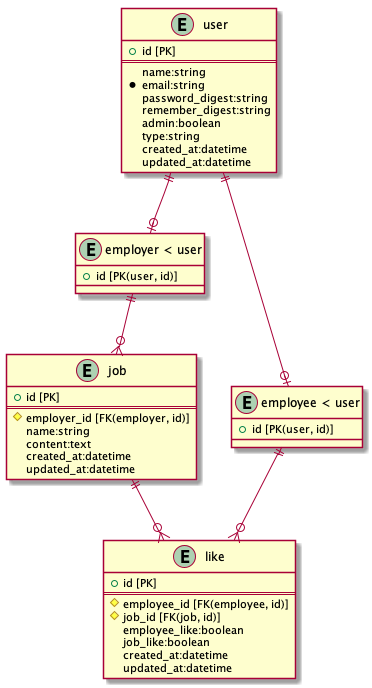

The diagram above was rendered by PlantUML. Its source (embedded in the PNG):
@startuml prototype

entity "user" {
  + id [PK]
  ==
  name:string
  * email:string
  password_digest:string
  remember_digest:string
  admin:boolean
  type:string
  created_at:datetime
  updated_at:datetime
}

entity "employer < user" as employer {
  + id [PK(user, id)]
}

entity "employee < user" as employee {
  + id [PK(user, id)]
}

entity "job" {
  + id [PK]
  ==
  # employer_id [FK(employer, id)]
  name:string
  content:text
  created_at:datetime
  updated_at:datetime
}

entity "like" {
  + id [PK]
  ==
  # employee_id [FK(employee, id)]
  # job_id [FK(job, id)]
  employee_like:boolean
  job_like:boolean
  created_at:datetime
  updated_at:datetime
}

user ||--o| employer
user ||--o| employee

employer ||--o{ job

job ||--o{ like
employee ||--o{ like

@enduml